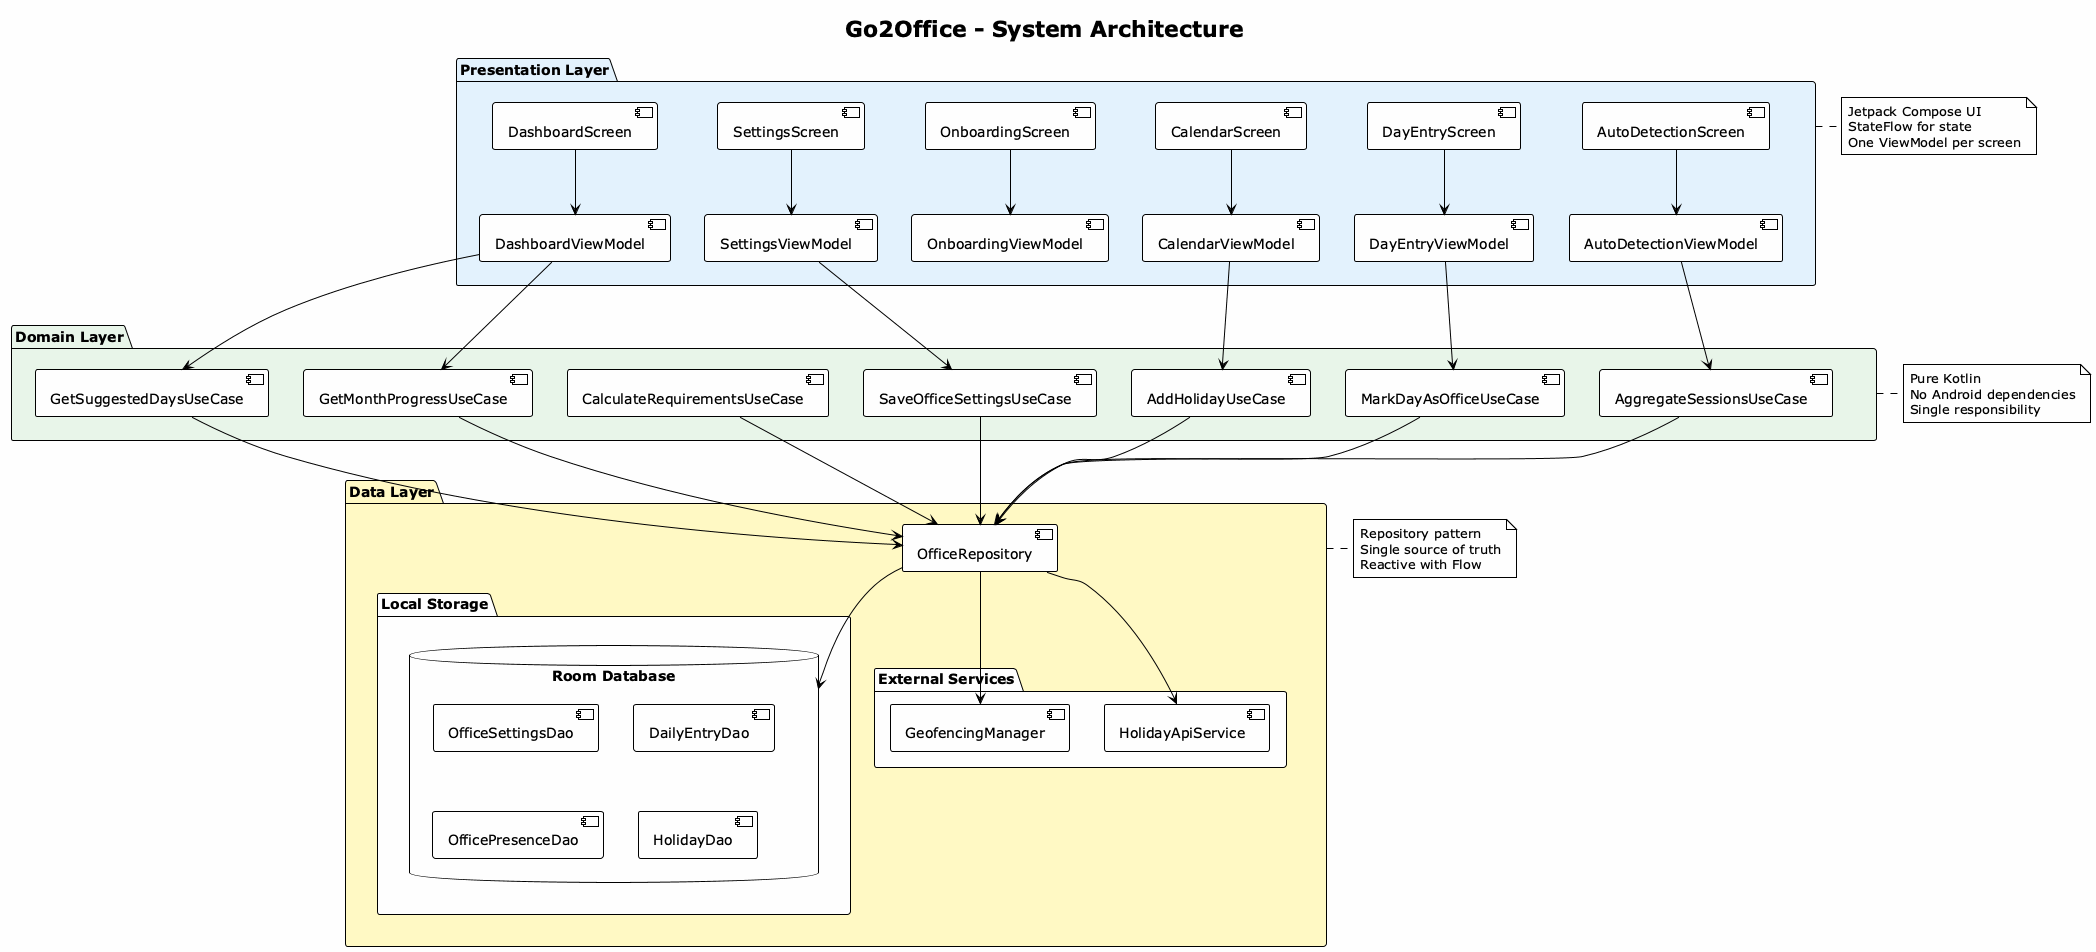

The diagram above was rendered by PlantUML. Its source (embedded in the PNG):
@startuml system-architecture
!theme plain
skinparam backgroundColor #FEFEFE

title Go2Office - System Architecture

package "Presentation Layer" #E3F2FD {
    [DashboardScreen] as dash
    [SettingsScreen] as settings
    [OnboardingScreen] as onboard
    [CalendarScreen] as calendar
    [DayEntryScreen] as dayentry
    [AutoDetectionScreen] as autodetect
    
    [DashboardViewModel] as dashVM
    [SettingsViewModel] as settingsVM
    [OnboardingViewModel] as onboardVM
    [CalendarViewModel] as calVM
    [DayEntryViewModel] as dayVM
    [AutoDetectionViewModel] as autoVM
}

package "Domain Layer" #E8F5E9 {
    [GetMonthProgressUseCase] as progress
    [GetSuggestedDaysUseCase] as suggest
    [CalculateRequirementsUseCase] as calc
    [AggregateSessionsUseCase] as aggregate
    [SaveOfficeSettingsUseCase] as saveSettings
    [MarkDayAsOfficeUseCase] as markDay
    [AddHolidayUseCase] as addHoliday
}

package "Data Layer" #FFF9C4 {
    [OfficeRepository] as repo
    
    package "Local Storage" {
        database "Room Database" as db {
            [OfficeSettingsDao]
            [DailyEntryDao]
            [OfficePresenceDao]
            [HolidayDao]
        }
    }
    
    package "External Services" {
        [GeofencingManager] as geo
        [HolidayApiService] as api
    }
}

dash --> dashVM
settings --> settingsVM
onboard --> onboardVM
calendar --> calVM
dayentry --> dayVM
autodetect --> autoVM

dashVM --> progress
dashVM --> suggest
settingsVM --> saveSettings
calVM --> addHoliday
dayVM --> markDay
autoVM --> aggregate

progress --> repo
suggest --> repo
calc --> repo
aggregate --> repo
saveSettings --> repo
markDay --> repo
addHoliday --> repo

repo --> db
repo --> geo
repo --> api

note right of "Presentation Layer"
  Jetpack Compose UI
  StateFlow for state
  One ViewModel per screen
end note

note right of "Domain Layer"
  Pure Kotlin
  No Android dependencies
  Single responsibility
end note

note right of "Data Layer"
  Repository pattern
  Single source of truth
  Reactive with Flow
end note
@enduml